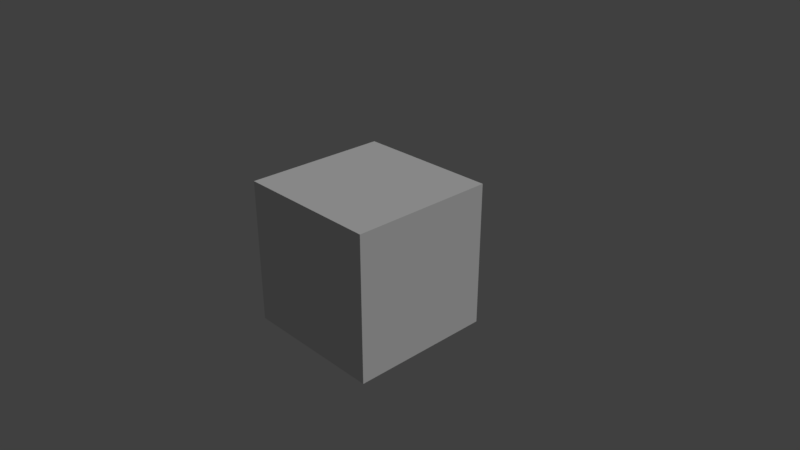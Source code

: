 # Source: 6-cubo-com-textura.blend  (saved by Blender 2.79.0; exported with 4.5.12 LTS)
import bpy
from mathutils import Matrix  # noqa: F401  (used for matrix-valued properties, if any)

bpy.ops.wm.read_factory_settings(use_empty=True)
scene = bpy.context.scene
scene.name = 'Scene'

# ---- collections
col_collection_1 = bpy.data.collections.new('Collection 1'); scene.collection.children.link(col_collection_1)

# ---- materials (node trees are filled in below, after node groups)
mat_material = bpy.data.materials.new('Material')
mat_material.alpha_threshold = 0.0
mat_material.roughness = 0.5
mat_material.line_color = (0.0, 0.0, 0.0, 1.0)

# ---- material node trees

# ---- world
world_world = bpy.data.worlds.new('World'); scene.world = world_world
world_world.color = (0.05088, 0.05088, 0.05088)
world_world.use_sun_shadow = False
world_world.sun_shadow_jitter_overblur = 0.0
world_world.cycles.sampling_method = 'MANUAL'

# ---- cameras
cam_camera = bpy.data.cameras.new('Camera')
cam_camera.clip_end = 100.0
cam_camera.lens = 35.0
cam_camera.sensor_width = 32.0
cam_camera.sensor_height = 18.0
cam_camera.ortho_scale = 7.314
cam_camera.dof.focus_distance = 0.0
cam_camera.dof.aperture_fstop = 128.0

# ---- lights
light_lamp = bpy.data.lights.new('Lamp', 'SUN')
light_lamp.transmission_factor = 0.0
light_lamp.cutoff_distance = 30.0
light_lamp.angle = 0.1993
light_lamp.energy = 1.0
light_lamp.shadow_buffer_clip_start = 1.001
light_lamp.shadow_soft_size = 0.1
light_lamp.shadow_cascade_max_distance = 1000.0

# ---- meshes
me_cube_017 = bpy.data.meshes.new('Cube.017')
me_cube_017.from_pydata([(-1.0, -1.0, -1.0), (-1.0, -1.0, 1.0), (-1.0, 1.0, -1.0), (-1.0, 1.0, 1.0), (1.0, -1.0, -1.0), (1.0, -1.0, 1.0), (1.0, 1.0, -1.0), (1.0, 1.0, 1.0)], [], [(0, 1, 3, 2), (2, 3, 7, 6), (6, 7, 5, 4), (4, 5, 1, 0), (2, 6, 4, 0), (7, 3, 1, 5)])
_uv = me_cube_017.uv_layers.new(name='UVMap')
_uv.uv.foreach_set('vector', [0.2885, 0.6136, 0.5156, 0.6136, 0.5156, 0.8328, 0.2885, 0.8328, 0.9483, 0.6136, 0.7212, 0.6136, 0.7212, 0.3865, 0.9483, 0.3865, 0.2885, 0.1516, 0.5156, 0.1516, 0.5156, 0.3865, 0.2885, 0.3865, 0.2885, 0.3865, 0.5156, 0.3865, 0.5156, 0.6136, 0.2885, 0.6136, 0.05171, 0.6136, 0.05171, 0.3865, 0.2885, 0.3865, 0.2885, 0.6136, 0.7212, 0.3865, 0.7212, 0.6136, 0.5156, 0.6136, 0.5156, 0.3865])
me_cube_017.materials.append(mat_material)
me_cube_017.use_remesh_preserve_volume = False
me_cube_017.use_remesh_preserve_attributes = False
me_cube_017.use_mirror_vertex_groups = False
me_cube_017.update()

# ---- objects
ob_cube = bpy.data.objects.new('Cube', me_cube_017)
ob_lamp = bpy.data.objects.new('Lamp', light_lamp)
ob_camera = bpy.data.objects.new('Camera', cam_camera)

# ---- transforms, parenting, visibility, modifiers, constraints
ob_cube.location = (0.0, 0.0, 0.0)
ob_cube.lineart.crease_threshold = 0.0
ob_lamp.location = (1.803, 8.429, 10.91)
ob_lamp.rotation_euler = (0.6503, 0.05522, 1.866)
ob_lamp.lock_rotations_4d = False
ob_lamp.empty_display_type = 'ARROWS'
ob_lamp.color = (0.0, 0.0, 0.0, 0.0)
ob_lamp.lineart.crease_threshold = 0.0
ob_camera.location = (7.481, -6.508, 5.344)
ob_camera.rotation_euler = (1.109, 0.0, 0.8149)
ob_camera.lock_rotations_4d = False
ob_camera.empty_display_type = 'ARROWS'
ob_camera.color = (0.0, 0.0, 0.0, 0.0)
ob_camera.display_type = 'WIRE'
ob_camera.lineart.crease_threshold = 0.0

# ---- collection membership
col_collection_1.objects.link(ob_cube)
col_collection_1.objects.link(ob_lamp)
col_collection_1.objects.link(ob_camera)

# ---- scene / render settings (as saved in the file)
scene.camera = ob_camera
scene.frame_start = 1; scene.frame_end = 250; scene.frame_set(102)
scene.render.engine = 'BLENDER_EEVEE_NEXT'
scene.render.resolution_percentage = 50
scene.render.dither_intensity = 0.0
scene.cycles.use_denoising = False
scene.cycles.samples = 128
scene.cycles.sampling_pattern = 'TABULATED_SOBOL'
scene.cycles.use_adaptive_sampling = False
scene.cycles.use_light_tree = False
scene.cycles.blur_glossy = 0.0
scene.cycles.sample_clamp_indirect = 0.0
scene.view_settings.view_transform = 'Standard'
bpy.context.view_layer.update()
